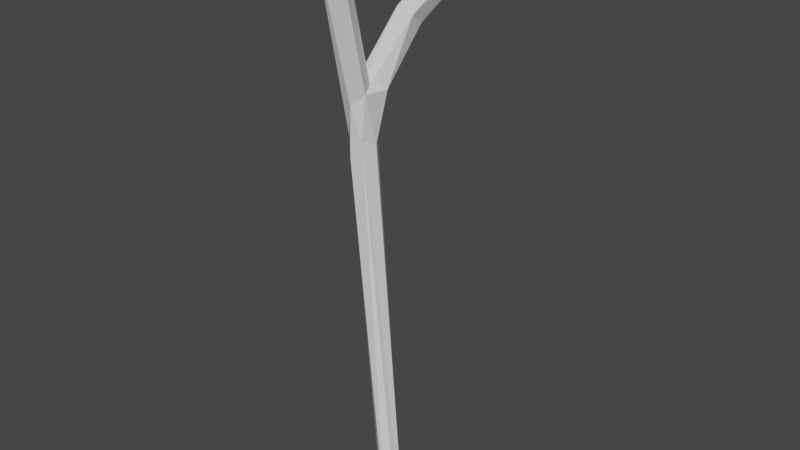 # Source: SnowmanHand1.blend  (saved by Blender 2.81.16; exported with 4.5.12 LTS)
import bpy
from mathutils import Matrix  # noqa: F401  (used for matrix-valued properties, if any)

bpy.ops.wm.read_factory_settings(use_empty=True)
scene = bpy.context.scene
scene.name = 'Scene'

# ---- collections
col_collection = bpy.data.collections.new('Collection'); scene.collection.children.link(col_collection)

# ---- materials (node trees are filled in below, after node groups)
mat_material = bpy.data.materials.new('Material')
mat_material.alpha_threshold = 0.0
mat_material.use_transparent_shadow = False
mat_material.line_color = (0.0, 0.0, 0.0, 1.0)

# ---- material node trees
mat_material.use_nodes = True; mat_material.node_tree.nodes.clear()
_N = mat_material.node_tree.nodes; _L = mat_material.node_tree.links
n0 = _N.new('ShaderNodeOutputMaterial'); n0.name = 'Material Output'; n0.location = (300, 300)
n1 = _N.new('ShaderNodeBsdfPrincipled'); n1.name = 'Principled BSDF'; n1.location = (10, 300)
n1.distribution = 'GGX'
n1.subsurface_method = 'BURLEY'
n1.inputs[2].default_value = 0.4
n1.inputs[3].default_value = 1.45
n1.inputs[27].default_value = (0.0, 0.0, 0.0, 1.0)
n1.inputs[28].default_value = 1.0
_L.new(n1.outputs[0], n0.inputs[0])
n0.is_active_output = True

# ---- world
world_world = bpy.data.worlds.new('World'); scene.world = world_world
world_world.use_nodes = True; world_world.node_tree.nodes.clear()
_N = world_world.node_tree.nodes; _L = world_world.node_tree.links
n0 = _N.new('ShaderNodeOutputWorld'); n0.name = 'World Output'; n0.location = (300, 300)
n1 = _N.new('ShaderNodeBackground'); n1.name = 'Background'; n1.location = (10, 300)
n1.inputs[0].default_value = (0.05088, 0.05088, 0.05088, 1.0)
_L.new(n1.outputs[0], n0.inputs[0])
n0.is_active_output = True
world_world.color = (0.05088, 0.05088, 0.05088)
world_world.use_sun_shadow = False
world_world.sun_shadow_jitter_overblur = 0.0

# ---- meshes
me_cube = bpy.data.meshes.new('Cube')
me_cube.from_pydata([(-0.01938, 0.001231, 0.01058), (-0.05787, -0.02299, 0.8786), (0.004646, 0.01742, 0.007307), (-0.06484, 0.04789, 0.5637), (-0.07077, 0.02633, 0.5736), (-0.07456, 0.04798, 0.6424), (-0.09305, 0.06051, 0.5872), (-0.09981, 0.04572, 0.6379), (-0.08821, 0.0235, 0.5463), (-0.0825, 0.01868, 0.621), (-0.06569, 0.02859, 0.6368), (-0.0635, 0.0691, 0.6332), (-0.07882, 0.06449, 0.5957), (-0.1038, 0.04956, 0.5887), (0.01261, -0.006214, 0.02501), (-0.1012, 0.03605, 0.5708), (0.016, 0.006379, 0.008473), (0.003142, -0.01689, 0.01205), (-0.08732, 0.04907, 0.6463), (-0.04845, -0.04086, 0.871), (-0.07049, -0.05426, 0.8704), (-0.08471, -0.03969, 0.8644), (-0.07182, -0.01859, 0.8697), (-0.05216, 0.1044, 0.7237), (-0.07826, 0.1064, 0.7318), (-0.007599, 0.1909, 0.7958), (-0.0556, 0.1269, 0.7087), (-0.02739, 0.1752, 0.8191), (-0.02958, 0.195, 0.8053), (-0.08182, 0.1278, 0.7164), (-0.004577, 0.1746, 0.8128), (-0.08115, -0.0315, 0.883)], [], [(5, 10, 11), (4, 9, 8), (9, 15, 8), (27, 30, 28), (12, 11, 3), (3, 10, 4), (1, 31, 19), (4, 17, 14), (8, 17, 4), (9, 10, 19), (20, 21, 15), (6, 13, 29), (26, 11, 12), (23, 5, 11), (24, 29, 7), (16, 17, 0, 2), (15, 13, 0), (14, 17, 16), (4, 10, 9), (30, 25, 28), (3, 11, 10), (31, 20, 19), (17, 8, 15, 0), (2, 12, 3, 16), (6, 12, 2), (16, 3, 4, 14), (7, 13, 21, 31), (5, 18, 22, 1), (21, 13, 15), (7, 31, 22, 18), (10, 5, 1, 19), (0, 13, 6, 2), (26, 29, 28, 25), (19, 20, 9), (20, 15, 9), (20, 31, 21), (31, 1, 22), (23, 26, 25, 30), (24, 23, 30, 27), (29, 24, 27, 28), (12, 6, 29, 26), (7, 29, 13), (18, 5, 23, 24), (26, 23, 11), (24, 7, 18)])
me_cube.materials.append(mat_material)
me_cube.use_remesh_preserve_volume = False
me_cube.use_remesh_preserve_attributes = False
me_cube.use_mirror_vertex_groups = False
me_cube.update()

# ---- objects
ob_cube = bpy.data.objects.new('Cube', me_cube)

# ---- transforms, parenting, visibility, modifiers, constraints
ob_cube.location = (0.0, 0.0, 0.0)
ob_cube.lock_rotations_4d = False
ob_cube.empty_display_type = 'ARROWS'
ob_cube.lineart.crease_threshold = 0.0

# ---- collection membership
col_collection.objects.link(ob_cube)

# ---- scene / render settings (as saved in the file)
scene.frame_start = 1; scene.frame_end = 250; scene.frame_set(1)
scene.render.engine = 'BLENDER_EEVEE_NEXT'
scene.cycles.use_denoising = False
scene.cycles.samples = 128
scene.cycles.sampling_pattern = 'TABULATED_SOBOL'
scene.cycles.use_adaptive_sampling = False
scene.cycles.use_light_tree = False
scene.view_settings.view_transform = 'Filmic'
bpy.context.view_layer.update()

# ---- added for rendering (the .blend has no active camera and no usable light): camera, sun
cam_auto = bpy.data.cameras.new('AutoCamera')
cam_auto.lens = 50.0
cam_auto.sensor_width = 36.0
cam_auto.clip_end = 1000.0
ob_auto_camera = bpy.data.objects.new('AutoCamera', cam_auto)
scene.collection.objects.link(ob_auto_camera)
ob_auto_camera.location = (0.805791, -0.949229, 1.12491)
ob_auto_camera.rotation_euler = (1.09748, -7.21219e-08, 0.694738)
scene.camera = ob_auto_camera
light_auto_sun = bpy.data.lights.new('AutoSun', 'SUN')
light_auto_sun.energy = 3.0
light_auto_sun.angle = 0.0523599
ob_auto_sun = bpy.data.objects.new('AutoSun', light_auto_sun)
scene.collection.objects.link(ob_auto_sun)
ob_auto_sun.rotation_euler = (0.872665, 0.174533, 0.523599)
bpy.context.view_layer.update()
